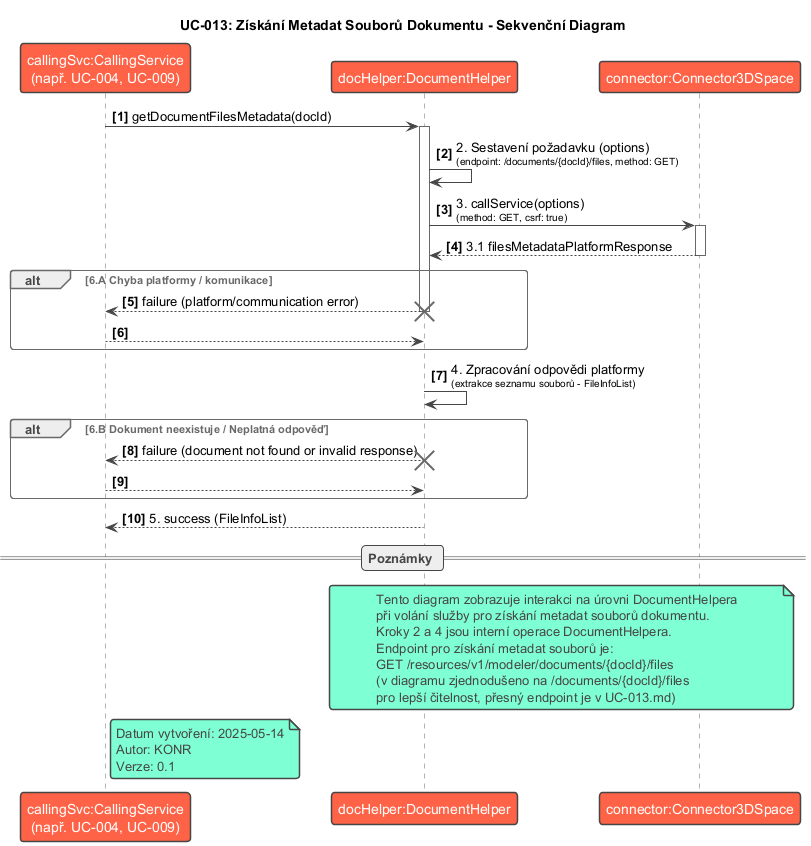

The diagram above was rendered by PlantUML. Its source (embedded in the PNG):
@startuml SD-013_Get_Document_Files_Metadata
!theme vibrant
title UC-013: Získání Metadat Souborů Dokumentu - Sekvenční Diagram

participant "callingSvc:CallingService\n(např. UC-004, UC-009)" as CallingService
participant "docHelper:DocumentHelper" as DocumentHelper
participant "connector:Connector3DSpace" as Connector

autonumber "<b>[0]"

CallingService -> DocumentHelper : getDocumentFilesMetadata(docId)
activate DocumentHelper

DocumentHelper -> DocumentHelper : 2. Sestavení požadavku (options)\n<size:10>(endpoint: /documents/{docId}/files, method: GET)</size>

DocumentHelper -> Connector : 3. callService(options)\n<size:10>(method: GET, csrf: true)</size>
activate Connector
Connector --> DocumentHelper : 3.1 filesMetadataPlatformResponse
deactivate Connector

alt 6.A Chyba platformy / komunikace
    DocumentHelper --> CallingService : failure (platform/communication error)
    deactivate DocumentHelper
    destroy DocumentHelper
    return
end

DocumentHelper -> DocumentHelper : 4. Zpracování odpovědi platformy\n<size:10>(extrakce seznamu souborů - FileInfoList)</size>

alt 6.B Dokument neexistuje / Neplatná odpověď
    DocumentHelper --> CallingService : failure (document not found or invalid response)
    deactivate DocumentHelper
    destroy DocumentHelper
    return
end

DocumentHelper --> CallingService : 5. success (FileInfoList)
deactivate DocumentHelper

== Poznámky ==
note over DocumentHelper, Connector
  Tento diagram zobrazuje interakci na úrovni DocumentHelpera
  při volání služby pro získání metadat souborů dokumentu.
  Kroky 2 a 4 jsou interní operace DocumentHelpera.
  Endpoint pro získání metadat souborů je:
  GET /resources/v1/modeler/documents/{docId}/files
  (v diagramu zjednodušeno na /documents/{docId}/files
  pro lepší čitelnost, přesný endpoint je v UC-013.md)
end note

note right of CallingService
  Datum vytvoření: 2025-05-14
  Autor: KONR
  Verze: 0.1
end note

@enduml